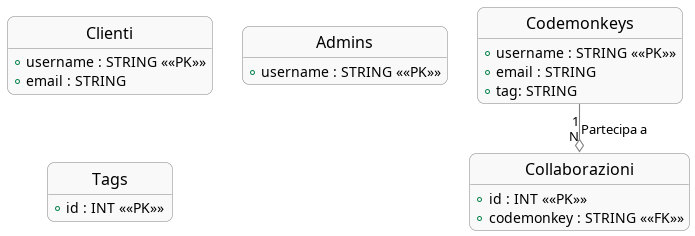

The diagram above was rendered by PlantUML. Its source (embedded in the PNG):
@startuml
!include style/er.plantuml


!define ENTITY entity

!define PRIMARY_KEY <<PK>>
!define FOREIGN_KEY <<FK>>

ENTITY Codemonkeys {
  + username : STRING <<PRIMARY_KEY>>
  + email : STRING 
  + tag: STRING
}

ENTITY Clienti {
  + username : STRING <<PRIMARY_KEY>>
  + email : STRING 
}

ENTITY Admins {
  + username : STRING <<PRIMARY_KEY>>
}

ENTITY Collaborazioni {
  + id : INT <<PRIMARY_KEY>>
  + codemonkey : STRING <<FOREIGN_KEY>>
}

ENTITY Tags {
  + id : INT <<PRIMARY_KEY>>
}



Codemonkeys "1" --o "N" Collaborazioni : Partecipa a
@enduml